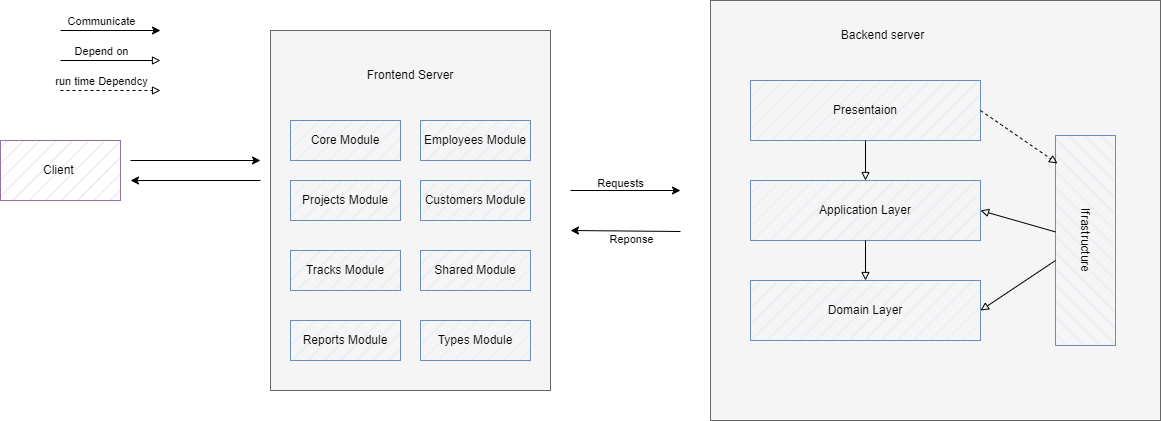

The diagram above was exported from draw.io. Its source (the exported page's mxGraphModel, read from the mxfile embedded in the PNG):
<mxGraphModel dx="1754" dy="532" grid="1" gridSize="10" guides="1" tooltips="1" connect="1" arrows="1" fold="1" page="1" pageScale="1" pageWidth="850" pageHeight="1100" math="0" shadow="0">
  <root>
    <mxCell id="0" />
    <mxCell id="1" parent="0" />
    <mxCell id="8g47OUxjMKwptVkzd976-24" value="Client&amp;nbsp;" style="rounded=0;whiteSpace=wrap;html=1;fillColor=#e1d5e7;strokeColor=#9673a6;fillStyle=hatch;" vertex="1" parent="1">
      <mxGeometry x="-390" y="350" width="120" height="60" as="geometry" />
    </mxCell>
    <mxCell id="8g47OUxjMKwptVkzd976-25" value="" style="group" vertex="1" connectable="0" parent="1">
      <mxGeometry x="-120" y="240" width="280" height="360" as="geometry" />
    </mxCell>
    <mxCell id="8g47OUxjMKwptVkzd976-18" value="" style="rounded=0;whiteSpace=wrap;html=1;fillColor=#f5f5f5;fontColor=#333333;strokeColor=#666666;" vertex="1" parent="8g47OUxjMKwptVkzd976-25">
      <mxGeometry width="280" height="360" as="geometry" />
    </mxCell>
    <mxCell id="8g47OUxjMKwptVkzd976-19" value="Frontend Server" style="text;html=1;align=center;verticalAlign=middle;whiteSpace=wrap;rounded=0;" vertex="1" parent="8g47OUxjMKwptVkzd976-25">
      <mxGeometry x="54.78260869565218" y="30" width="170.43478260869566" height="30" as="geometry" />
    </mxCell>
    <mxCell id="8g47OUxjMKwptVkzd976-20" value="Core Mo&lt;span style=&quot;color: rgba(0, 0, 0, 0); font-family: monospace; font-size: 0px; text-align: start; text-wrap: nowrap;&quot;&gt;%3CmxGraphModel%3E%3Croot%3E%3CmxCell%20id%3D%220%22%2F%3E%3CmxCell%20id%3D%221%22%20parent%3D%220%22%2F%3E%3CmxCell%20id%3D%222%22%20value%3D%22%22%20style%3D%22endArrow%3Dclassic%3Bhtml%3D1%3Brounded%3D0%3B%22%20edge%3D%221%22%20parent%3D%221%22%3E%3CmxGeometry%20width%3D%2250%22%20height%3D%2250%22%20relative%3D%221%22%20as%3D%22geometry%22%3E%3CmxPoint%20x%3D%22655%22%20y%3D%22411%22%20as%3D%22sourcePoint%22%2F%3E%3CmxPoint%20x%3D%22590%22%20y%3D%22415%22%20as%3D%22targetPoint%22%2F%3E%3C%2FmxGeometry%3E%3C%2FmxCell%3E%3C%2Froot%3E%3C%2FmxGraphModel%3E&lt;/span&gt;dule" style="rounded=0;whiteSpace=wrap;html=1;fillColor=#dae8fc;strokeColor=#6c8ebf;fillStyle=hatch;" vertex="1" parent="8g47OUxjMKwptVkzd976-25">
      <mxGeometry x="20" y="90" width="110" height="40" as="geometry" />
    </mxCell>
    <mxCell id="8g47OUxjMKwptVkzd976-21" value="Projects Mo&lt;span style=&quot;color: rgba(0, 0, 0, 0); font-family: monospace; font-size: 0px; text-align: start; text-wrap: nowrap;&quot;&gt;%3CmxGraphModel%3E%3Croot%3E%3CmxCell%20id%3D%220%22%2F%3E%3CmxCell%20id%3D%221%22%20parent%3D%220%22%2F%3E%3CmxCell%20id%3D%222%22%20value%3D%22%22%20style%3D%22endArrow%3Dclassic%3Bhtml%3D1%3Brounded%3D0%3B%22%20edge%3D%221%22%20parent%3D%221%22%3E%3CmxGeometry%20width%3D%2250%22%20height%3D%2250%22%20relative%3D%221%22%20as%3D%22geometry%22%3E%3CmxPoint%20x%3D%22655%22%20y%3D%22411%22%20as%3D%22sourcePoint%22%2F%3E%3CmxPoint%20x%3D%22590%22%20y%3D%22415%22%20as%3D%22targetPoint%22%2F%3E%3C%2FmxGeometry%3E%3C%2FmxCell%3E%3C%2Froot%3E%3C%2FmxGraphModel%3E&lt;/span&gt;dule" style="rounded=0;whiteSpace=wrap;html=1;fillStyle=hatch;fillColor=#dae8fc;strokeColor=#6c8ebf;" vertex="1" parent="8g47OUxjMKwptVkzd976-25">
      <mxGeometry x="20" y="150" width="110" height="40" as="geometry" />
    </mxCell>
    <mxCell id="8g47OUxjMKwptVkzd976-22" value="Tracks Mo&lt;span style=&quot;color: rgba(0, 0, 0, 0); font-family: monospace; font-size: 0px; text-align: start; text-wrap: nowrap;&quot;&gt;%3CmxGraphModel%3E%3Croot%3E%3CmxCell%20id%3D%220%22%2F%3E%3CmxCell%20id%3D%221%22%20parent%3D%220%22%2F%3E%3CmxCell%20id%3D%222%22%20value%3D%22%22%20style%3D%22endArrow%3Dclassic%3Bhtml%3D1%3Brounded%3D0%3B%22%20edge%3D%221%22%20parent%3D%221%22%3E%3CmxGeometry%20width%3D%2250%22%20height%3D%2250%22%20relative%3D%221%22%20as%3D%22geometry%22%3E%3CmxPoint%20x%3D%22655%22%20y%3D%22411%22%20as%3D%22sourcePoint%22%2F%3E%3CmxPoint%20x%3D%22590%22%20y%3D%22415%22%20as%3D%22targetPoint%22%2F%3E%3C%2FmxGeometry%3E%3C%2FmxCell%3E%3C%2Froot%3E%3C%2FmxGraphModel%3E&lt;/span&gt;dule" style="rounded=0;whiteSpace=wrap;html=1;fillColor=#dae8fc;strokeColor=#6c8ebf;fillStyle=hatch;" vertex="1" parent="8g47OUxjMKwptVkzd976-25">
      <mxGeometry x="20" y="220" width="110" height="40" as="geometry" />
    </mxCell>
    <mxCell id="8g47OUxjMKwptVkzd976-23" value="Reports Mo&lt;span style=&quot;color: rgba(0, 0, 0, 0); font-family: monospace; font-size: 0px; text-align: start; text-wrap: nowrap;&quot;&gt;%3CmxGraphModel%3E%3Croot%3E%3CmxCell%20id%3D%220%22%2F%3E%3CmxCell%20id%3D%221%22%20parent%3D%220%22%2F%3E%3CmxCell%20id%3D%222%22%20value%3D%22%22%20style%3D%22endArrow%3Dclassic%3Bhtml%3D1%3Brounded%3D0%3B%22%20edge%3D%221%22%20parent%3D%221%22%3E%3CmxGeometry%20width%3D%2250%22%20height%3D%2250%22%20relative%3D%221%22%20as%3D%22geometry%22%3E%3CmxPoint%20x%3D%22655%22%20y%3D%22411%22%20as%3D%22sourcePoint%22%2F%3E%3CmxPoint%20x%3D%22590%22%20y%3D%22415%22%20as%3D%22targetPoint%22%2F%3E%3C%2FmxGeometry%3E%3C%2FmxCell%3E%3C%2Froot%3E%3C%2FmxGraphModel%3E&lt;/span&gt;dule" style="rounded=0;whiteSpace=wrap;html=1;fillColor=#dae8fc;strokeColor=#6c8ebf;fillStyle=hatch;" vertex="1" parent="8g47OUxjMKwptVkzd976-25">
      <mxGeometry x="20" y="290" width="110" height="40" as="geometry" />
    </mxCell>
    <mxCell id="8g47OUxjMKwptVkzd976-60" value="Types Mo&lt;span style=&quot;color: rgba(0, 0, 0, 0); font-family: monospace; font-size: 0px; text-align: start; text-wrap: nowrap;&quot;&gt;%3CmxGraphModel%3E%3Croot%3E%3CmxCell%20id%3D%220%22%2F%3E%3CmxCell%20id%3D%221%22%20parent%3D%220%22%2F%3E%3CmxCell%20id%3D%222%22%20value%3D%22%22%20style%3D%22endArrow%3Dclassic%3Bhtml%3D1%3Brounded%3D0%3B%22%20edge%3D%221%22%20parent%3D%221%22%3E%3CmxGeometry%20width%3D%2250%22%20height%3D%2250%22%20relative%3D%221%22%20as%3D%22geometry%22%3E%3CmxPoint%20x%3D%22655%22%20y%3D%22411%22%20as%3D%22sourcePoint%22%2F%3E%3CmxPoint%20x%3D%22590%22%20y%3D%22415%22%20as%3D%22targetPoint%22%2F%3E%3C%2FmxGeometry%3E%3C%2FmxCell%3E%3C%2Froot%3E%3C%2FmxGraphModel%3E&lt;/span&gt;dule" style="rounded=0;whiteSpace=wrap;html=1;fillColor=#dae8fc;strokeColor=#6c8ebf;fillStyle=hatch;" vertex="1" parent="8g47OUxjMKwptVkzd976-25">
      <mxGeometry x="150" y="290" width="110" height="40" as="geometry" />
    </mxCell>
    <mxCell id="8g47OUxjMKwptVkzd976-61" value="Shared Mo&lt;span style=&quot;color: rgba(0, 0, 0, 0); font-family: monospace; font-size: 0px; text-align: start; text-wrap: nowrap;&quot;&gt;%3CmxGraphModel%3E%3Croot%3E%3CmxCell%20id%3D%220%22%2F%3E%3CmxCell%20id%3D%221%22%20parent%3D%220%22%2F%3E%3CmxCell%20id%3D%222%22%20value%3D%22%22%20style%3D%22endArrow%3Dclassic%3Bhtml%3D1%3Brounded%3D0%3B%22%20edge%3D%221%22%20parent%3D%221%22%3E%3CmxGeometry%20width%3D%2250%22%20height%3D%2250%22%20relative%3D%221%22%20as%3D%22geometry%22%3E%3CmxPoint%20x%3D%22655%22%20y%3D%22411%22%20as%3D%22sourcePoint%22%2F%3E%3CmxPoint%20x%3D%22590%22%20y%3D%22415%22%20as%3D%22targetPoint%22%2F%3E%3C%2FmxGeometry%3E%3C%2FmxCell%3E%3C%2Froot%3E%3C%2FmxGraphModel%3E&lt;/span&gt;dule" style="rounded=0;whiteSpace=wrap;html=1;fillColor=#dae8fc;strokeColor=#6c8ebf;fillStyle=hatch;" vertex="1" parent="8g47OUxjMKwptVkzd976-25">
      <mxGeometry x="150" y="220" width="110" height="40" as="geometry" />
    </mxCell>
    <mxCell id="8g47OUxjMKwptVkzd976-62" value="Customers Mo&lt;span style=&quot;color: rgba(0, 0, 0, 0); font-family: monospace; font-size: 0px; text-align: start; text-wrap: nowrap;&quot;&gt;%3CmxGraphModel%3E%3Croot%3E%3CmxCell%20id%3D%220%22%2F%3E%3CmxCell%20id%3D%221%22%20parent%3D%220%22%2F%3E%3CmxCell%20id%3D%222%22%20value%3D%22%22%20style%3D%22endArrow%3Dclassic%3Bhtml%3D1%3Brounded%3D0%3B%22%20edge%3D%221%22%20parent%3D%221%22%3E%3CmxGeometry%20width%3D%2250%22%20height%3D%2250%22%20relative%3D%221%22%20as%3D%22geometry%22%3E%3CmxPoint%20x%3D%22655%22%20y%3D%22411%22%20as%3D%22sourcePoint%22%2F%3E%3CmxPoint%20x%3D%22590%22%20y%3D%22415%22%20as%3D%22targetPoint%22%2F%3E%3C%2FmxGeometry%3E%3C%2FmxCell%3E%3C%2Froot%3E%3C%2FmxGraphModel%3E&lt;/span&gt;dule" style="rounded=0;whiteSpace=wrap;html=1;fillColor=#dae8fc;strokeColor=#6c8ebf;fillStyle=hatch;" vertex="1" parent="8g47OUxjMKwptVkzd976-25">
      <mxGeometry x="150" y="150" width="110" height="40" as="geometry" />
    </mxCell>
    <mxCell id="8g47OUxjMKwptVkzd976-63" value="Employees Mo&lt;span style=&quot;color: rgba(0, 0, 0, 0); font-family: monospace; font-size: 0px; text-align: start; text-wrap: nowrap;&quot;&gt;%3CmxGraphModel%3E%3Croot%3E%3CmxCell%20id%3D%220%22%2F%3E%3CmxCell%20id%3D%221%22%20parent%3D%220%22%2F%3E%3CmxCell%20id%3D%222%22%20value%3D%22%22%20style%3D%22endArrow%3Dclassic%3Bhtml%3D1%3Brounded%3D0%3B%22%20edge%3D%221%22%20parent%3D%221%22%3E%3CmxGeometry%20width%3D%2250%22%20height%3D%2250%22%20relative%3D%221%22%20as%3D%22geometry%22%3E%3CmxPoint%20x%3D%22655%22%20y%3D%22411%22%20as%3D%22sourcePoint%22%2F%3E%3CmxPoint%20x%3D%22590%22%20y%3D%22415%22%20as%3D%22targetPoint%22%2F%3E%3C%2FmxGeometry%3E%3C%2FmxCell%3E%3C%2Froot%3E%3C%2FmxGraphModel%3E&lt;/span&gt;dule" style="rounded=0;whiteSpace=wrap;html=1;fillColor=#dae8fc;strokeColor=#6c8ebf;fillStyle=hatch;" vertex="1" parent="8g47OUxjMKwptVkzd976-25">
      <mxGeometry x="150" y="90" width="110" height="40" as="geometry" />
    </mxCell>
    <mxCell id="8g47OUxjMKwptVkzd976-34" value="" style="endArrow=classic;html=1;rounded=0;" edge="1" parent="1">
      <mxGeometry width="50" height="50" relative="1" as="geometry">
        <mxPoint x="180" y="400" as="sourcePoint" />
        <mxPoint x="290" y="400" as="targetPoint" />
      </mxGeometry>
    </mxCell>
    <mxCell id="8g47OUxjMKwptVkzd976-35" value="Requests" style="edgeLabel;html=1;align=center;verticalAlign=middle;resizable=0;points=[];" vertex="1" connectable="0" parent="8g47OUxjMKwptVkzd976-34">
      <mxGeometry x="-0.1091" y="8" relative="1" as="geometry">
        <mxPoint as="offset" />
      </mxGeometry>
    </mxCell>
    <mxCell id="8g47OUxjMKwptVkzd976-36" value="" style="endArrow=classic;html=1;rounded=0;" edge="1" parent="1">
      <mxGeometry width="50" height="50" relative="1" as="geometry">
        <mxPoint x="290" y="441" as="sourcePoint" />
        <mxPoint x="180" y="440" as="targetPoint" />
      </mxGeometry>
    </mxCell>
    <mxCell id="8g47OUxjMKwptVkzd976-37" value="Reponse" style="edgeLabel;html=1;align=center;verticalAlign=middle;resizable=0;points=[];" vertex="1" connectable="0" parent="8g47OUxjMKwptVkzd976-36">
      <mxGeometry x="-0.1091" y="8" relative="1" as="geometry">
        <mxPoint as="offset" />
      </mxGeometry>
    </mxCell>
    <mxCell id="8g47OUxjMKwptVkzd976-38" value="" style="endArrow=classic;html=1;rounded=0;" edge="1" parent="1">
      <mxGeometry width="50" height="50" relative="1" as="geometry">
        <mxPoint x="-330" y="240" as="sourcePoint" />
        <mxPoint x="-230" y="240" as="targetPoint" />
      </mxGeometry>
    </mxCell>
    <mxCell id="8g47OUxjMKwptVkzd976-39" value="Communicate" style="edgeLabel;html=1;align=center;verticalAlign=middle;resizable=0;points=[];" vertex="1" connectable="0" parent="8g47OUxjMKwptVkzd976-38">
      <mxGeometry x="-0.0286" y="7" relative="1" as="geometry">
        <mxPoint x="-9" y="-3" as="offset" />
      </mxGeometry>
    </mxCell>
    <mxCell id="8g47OUxjMKwptVkzd976-40" value="" style="endArrow=block;html=1;rounded=0;endFill=0;" edge="1" parent="1">
      <mxGeometry width="50" height="50" relative="1" as="geometry">
        <mxPoint x="-330" y="270" as="sourcePoint" />
        <mxPoint x="-230" y="270" as="targetPoint" />
      </mxGeometry>
    </mxCell>
    <mxCell id="8g47OUxjMKwptVkzd976-41" value="Depend on" style="edgeLabel;html=1;align=center;verticalAlign=middle;resizable=0;points=[];" vertex="1" connectable="0" parent="8g47OUxjMKwptVkzd976-40">
      <mxGeometry x="-0.0286" y="7" relative="1" as="geometry">
        <mxPoint x="-9" y="-3" as="offset" />
      </mxGeometry>
    </mxCell>
    <mxCell id="8g47OUxjMKwptVkzd976-44" value="" style="endArrow=block;html=1;rounded=0;endFill=0;dashed=1;" edge="1" parent="1">
      <mxGeometry width="50" height="50" relative="1" as="geometry">
        <mxPoint x="-330" y="300" as="sourcePoint" />
        <mxPoint x="-230" y="300" as="targetPoint" />
      </mxGeometry>
    </mxCell>
    <mxCell id="8g47OUxjMKwptVkzd976-45" value="run time Dependcy" style="edgeLabel;html=1;align=center;verticalAlign=middle;resizable=0;points=[];" vertex="1" connectable="0" parent="8g47OUxjMKwptVkzd976-44">
      <mxGeometry x="-0.0286" y="7" relative="1" as="geometry">
        <mxPoint x="-9" y="-3" as="offset" />
      </mxGeometry>
    </mxCell>
    <mxCell id="8g47OUxjMKwptVkzd976-48" value="" style="endArrow=classic;html=1;rounded=0;" edge="1" parent="1">
      <mxGeometry width="50" height="50" relative="1" as="geometry">
        <mxPoint x="-260" y="370" as="sourcePoint" />
        <mxPoint x="-130" y="370" as="targetPoint" />
      </mxGeometry>
    </mxCell>
    <mxCell id="8g47OUxjMKwptVkzd976-50" value="" style="endArrow=classic;html=1;rounded=0;" edge="1" parent="1">
      <mxGeometry width="50" height="50" relative="1" as="geometry">
        <mxPoint x="-130" y="390" as="sourcePoint" />
        <mxPoint x="-260" y="390" as="targetPoint" />
      </mxGeometry>
    </mxCell>
    <mxCell id="8g47OUxjMKwptVkzd976-51" value="" style="group;fillColor=#f5f5f5;fontColor=#333333;strokeColor=#666666;" vertex="1" connectable="0" parent="1">
      <mxGeometry x="320" y="210" width="450" height="420" as="geometry" />
    </mxCell>
    <mxCell id="8g47OUxjMKwptVkzd976-12" value="" style="rounded=0;whiteSpace=wrap;html=1;fillColor=#f5f5f5;fontColor=#333333;strokeColor=#666666;fillStyle=hatch;" vertex="1" parent="8g47OUxjMKwptVkzd976-51">
      <mxGeometry width="450" height="420" as="geometry" />
    </mxCell>
    <mxCell id="8g47OUxjMKwptVkzd976-3" value="Presentaion" style="rounded=0;whiteSpace=wrap;html=1;fillColor=#dae8fc;strokeColor=#6c8ebf;fillStyle=hatch;" vertex="1" parent="8g47OUxjMKwptVkzd976-51">
      <mxGeometry x="40" y="80" width="230" height="60" as="geometry" />
    </mxCell>
    <mxCell id="8g47OUxjMKwptVkzd976-9" value="Ifrastructure" style="rounded=0;whiteSpace=wrap;html=1;rotation=90;fillColor=#dae8fc;strokeColor=#6c8ebf;fillStyle=hatch;" vertex="1" parent="8g47OUxjMKwptVkzd976-51">
      <mxGeometry x="270" y="210" width="210" height="60" as="geometry" />
    </mxCell>
    <mxCell id="8g47OUxjMKwptVkzd976-10" value="Application Layer" style="rounded=0;whiteSpace=wrap;html=1;fillStyle=hatch;fillColor=#dae8fc;strokeColor=#6c8ebf;" vertex="1" parent="8g47OUxjMKwptVkzd976-51">
      <mxGeometry x="40" y="180" width="230" height="60" as="geometry" />
    </mxCell>
    <mxCell id="8g47OUxjMKwptVkzd976-11" value="Domain Layer" style="rounded=0;whiteSpace=wrap;html=1;fillStyle=hatch;fillColor=#dae8fc;strokeColor=#6c8ebf;" vertex="1" parent="8g47OUxjMKwptVkzd976-51">
      <mxGeometry x="40" y="280" width="230" height="60" as="geometry" />
    </mxCell>
    <mxCell id="8g47OUxjMKwptVkzd976-14" value="" style="endArrow=block;html=1;rounded=0;endFill=0;" edge="1" parent="8g47OUxjMKwptVkzd976-51" source="8g47OUxjMKwptVkzd976-3" target="8g47OUxjMKwptVkzd976-10">
      <mxGeometry width="50" height="50" relative="1" as="geometry">
        <mxPoint x="90" y="260" as="sourcePoint" />
        <mxPoint x="140" y="210" as="targetPoint" />
      </mxGeometry>
    </mxCell>
    <mxCell id="8g47OUxjMKwptVkzd976-15" value="" style="endArrow=block;html=1;rounded=0;endFill=0;" edge="1" parent="8g47OUxjMKwptVkzd976-51" source="8g47OUxjMKwptVkzd976-10" target="8g47OUxjMKwptVkzd976-11">
      <mxGeometry width="50" height="50" relative="1" as="geometry">
        <mxPoint x="165" y="150" as="sourcePoint" />
        <mxPoint x="165" y="190" as="targetPoint" />
      </mxGeometry>
    </mxCell>
    <mxCell id="8g47OUxjMKwptVkzd976-16" value="" style="endArrow=block;html=1;rounded=0;entryX=1;entryY=0.5;entryDx=0;entryDy=0;endFill=0;" edge="1" parent="8g47OUxjMKwptVkzd976-51" source="8g47OUxjMKwptVkzd976-9" target="8g47OUxjMKwptVkzd976-10">
      <mxGeometry width="50" height="50" relative="1" as="geometry">
        <mxPoint x="165" y="150" as="sourcePoint" />
        <mxPoint x="165" y="190" as="targetPoint" />
      </mxGeometry>
    </mxCell>
    <mxCell id="8g47OUxjMKwptVkzd976-17" value="" style="endArrow=block;html=1;rounded=0;entryX=1;entryY=0.5;entryDx=0;entryDy=0;endFill=0;" edge="1" parent="8g47OUxjMKwptVkzd976-51" source="8g47OUxjMKwptVkzd976-9" target="8g47OUxjMKwptVkzd976-11">
      <mxGeometry width="50" height="50" relative="1" as="geometry">
        <mxPoint x="345" y="211" as="sourcePoint" />
        <mxPoint x="280" y="215" as="targetPoint" />
      </mxGeometry>
    </mxCell>
    <mxCell id="8g47OUxjMKwptVkzd976-27" value="Backend server" style="text;html=1;align=center;verticalAlign=middle;whiteSpace=wrap;rounded=0;" vertex="1" parent="8g47OUxjMKwptVkzd976-51">
      <mxGeometry x="105" y="20" width="135" height="30" as="geometry" />
    </mxCell>
    <mxCell id="8g47OUxjMKwptVkzd976-33" value="" style="endArrow=block;html=1;rounded=0;endFill=0;entryX=0.133;entryY=0.967;entryDx=0;entryDy=0;entryPerimeter=0;exitX=1;exitY=0.5;exitDx=0;exitDy=0;dashed=1;" edge="1" parent="8g47OUxjMKwptVkzd976-51" source="8g47OUxjMKwptVkzd976-3" target="8g47OUxjMKwptVkzd976-9">
      <mxGeometry width="50" height="50" relative="1" as="geometry">
        <mxPoint x="355" y="241" as="sourcePoint" />
        <mxPoint x="280" y="220" as="targetPoint" />
      </mxGeometry>
    </mxCell>
  </root>
</mxGraphModel>